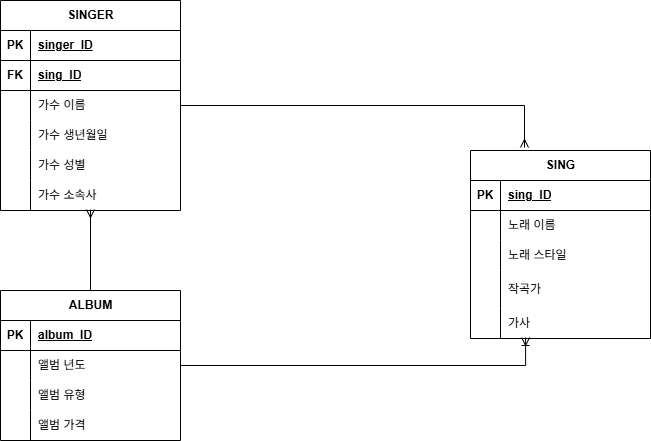

The diagram above was exported from draw.io. Its source (the exported page's mxGraphModel, read from the mxfile embedded in the PNG):
<mxGraphModel dx="772" dy="666" grid="1" gridSize="10" guides="1" tooltips="1" connect="1" arrows="1" fold="1" page="1" pageScale="1" pageWidth="827" pageHeight="1169" math="0" shadow="0">
  <root>
    <mxCell id="0" />
    <mxCell id="1" parent="0" />
    <mxCell id="nrZZ_t4ZZ1I4DcyieRfL-5" parent="1" style="shape=table;startSize=30;container=1;collapsible=1;childLayout=tableLayout;fixedRows=1;rowLines=0;fontStyle=1;align=center;resizeLast=1;html=1;" value="SINGER" vertex="1">
      <mxGeometry height="210" width="180" x="40" y="10" as="geometry" />
    </mxCell>
    <mxCell id="nrZZ_t4ZZ1I4DcyieRfL-6" parent="nrZZ_t4ZZ1I4DcyieRfL-5" style="shape=tableRow;horizontal=0;startSize=0;swimlaneHead=0;swimlaneBody=0;fillColor=none;collapsible=0;dropTarget=0;points=[[0,0.5],[1,0.5]];portConstraint=eastwest;top=0;left=0;right=0;bottom=1;" value="" vertex="1">
      <mxGeometry height="30" width="180" y="30" as="geometry" />
    </mxCell>
    <mxCell id="nrZZ_t4ZZ1I4DcyieRfL-7" parent="nrZZ_t4ZZ1I4DcyieRfL-6" style="shape=partialRectangle;connectable=0;fillColor=none;top=0;left=0;bottom=0;right=0;fontStyle=1;overflow=hidden;whiteSpace=wrap;html=1;" value="PK" vertex="1">
      <mxGeometry height="30" width="30" as="geometry">
        <mxRectangle height="30" width="30" as="alternateBounds" />
      </mxGeometry>
    </mxCell>
    <mxCell id="nrZZ_t4ZZ1I4DcyieRfL-8" parent="nrZZ_t4ZZ1I4DcyieRfL-6" style="shape=partialRectangle;connectable=0;fillColor=none;top=0;left=0;bottom=0;right=0;align=left;spacingLeft=6;fontStyle=5;overflow=hidden;whiteSpace=wrap;html=1;" value="singer_ID" vertex="1">
      <mxGeometry height="30" width="150" x="30" as="geometry">
        <mxRectangle height="30" width="150" as="alternateBounds" />
      </mxGeometry>
    </mxCell>
    <mxCell id="nrZZ_t4ZZ1I4DcyieRfL-110" parent="nrZZ_t4ZZ1I4DcyieRfL-5" style="shape=tableRow;horizontal=0;startSize=0;swimlaneHead=0;swimlaneBody=0;fillColor=none;collapsible=0;dropTarget=0;points=[[0,0.5],[1,0.5]];portConstraint=eastwest;top=0;left=0;right=0;bottom=1;" value="" vertex="1">
      <mxGeometry height="30" width="180" y="60" as="geometry" />
    </mxCell>
    <mxCell id="nrZZ_t4ZZ1I4DcyieRfL-111" parent="nrZZ_t4ZZ1I4DcyieRfL-110" style="shape=partialRectangle;connectable=0;fillColor=none;top=0;left=0;bottom=0;right=0;fontStyle=1;overflow=hidden;whiteSpace=wrap;html=1;" value="FK" vertex="1">
      <mxGeometry height="30" width="30" as="geometry">
        <mxRectangle height="30" width="30" as="alternateBounds" />
      </mxGeometry>
    </mxCell>
    <mxCell id="nrZZ_t4ZZ1I4DcyieRfL-112" parent="nrZZ_t4ZZ1I4DcyieRfL-110" style="shape=partialRectangle;connectable=0;fillColor=none;top=0;left=0;bottom=0;right=0;align=left;spacingLeft=6;fontStyle=5;overflow=hidden;whiteSpace=wrap;html=1;" value="sing_ID" vertex="1">
      <mxGeometry height="30" width="150" x="30" as="geometry">
        <mxRectangle height="30" width="150" as="alternateBounds" />
      </mxGeometry>
    </mxCell>
    <mxCell id="nrZZ_t4ZZ1I4DcyieRfL-9" parent="nrZZ_t4ZZ1I4DcyieRfL-5" style="shape=tableRow;horizontal=0;startSize=0;swimlaneHead=0;swimlaneBody=0;fillColor=none;collapsible=0;dropTarget=0;points=[[0,0.5],[1,0.5]];portConstraint=eastwest;top=0;left=0;right=0;bottom=0;" value="" vertex="1">
      <mxGeometry height="30" width="180" y="90" as="geometry" />
    </mxCell>
    <mxCell id="nrZZ_t4ZZ1I4DcyieRfL-10" parent="nrZZ_t4ZZ1I4DcyieRfL-9" style="shape=partialRectangle;connectable=0;fillColor=none;top=0;left=0;bottom=0;right=0;editable=1;overflow=hidden;whiteSpace=wrap;html=1;" value="" vertex="1">
      <mxGeometry height="30" width="30" as="geometry">
        <mxRectangle height="30" width="30" as="alternateBounds" />
      </mxGeometry>
    </mxCell>
    <mxCell id="nrZZ_t4ZZ1I4DcyieRfL-11" parent="nrZZ_t4ZZ1I4DcyieRfL-9" style="shape=partialRectangle;connectable=0;fillColor=none;top=0;left=0;bottom=0;right=0;align=left;spacingLeft=6;overflow=hidden;whiteSpace=wrap;html=1;" value="가수 이름" vertex="1">
      <mxGeometry height="30" width="150" x="30" as="geometry">
        <mxRectangle height="30" width="150" as="alternateBounds" />
      </mxGeometry>
    </mxCell>
    <mxCell id="nrZZ_t4ZZ1I4DcyieRfL-12" parent="nrZZ_t4ZZ1I4DcyieRfL-5" style="shape=tableRow;horizontal=0;startSize=0;swimlaneHead=0;swimlaneBody=0;fillColor=none;collapsible=0;dropTarget=0;points=[[0,0.5],[1,0.5]];portConstraint=eastwest;top=0;left=0;right=0;bottom=0;" value="" vertex="1">
      <mxGeometry height="30" width="180" y="120" as="geometry" />
    </mxCell>
    <mxCell id="nrZZ_t4ZZ1I4DcyieRfL-13" parent="nrZZ_t4ZZ1I4DcyieRfL-12" style="shape=partialRectangle;connectable=0;fillColor=none;top=0;left=0;bottom=0;right=0;editable=1;overflow=hidden;whiteSpace=wrap;html=1;" value="" vertex="1">
      <mxGeometry height="30" width="30" as="geometry">
        <mxRectangle height="30" width="30" as="alternateBounds" />
      </mxGeometry>
    </mxCell>
    <mxCell id="nrZZ_t4ZZ1I4DcyieRfL-14" parent="nrZZ_t4ZZ1I4DcyieRfL-12" style="shape=partialRectangle;connectable=0;fillColor=none;top=0;left=0;bottom=0;right=0;align=left;spacingLeft=6;overflow=hidden;whiteSpace=wrap;html=1;" value="가수 생년월일" vertex="1">
      <mxGeometry height="30" width="150" x="30" as="geometry">
        <mxRectangle height="30" width="150" as="alternateBounds" />
      </mxGeometry>
    </mxCell>
    <mxCell id="nrZZ_t4ZZ1I4DcyieRfL-15" parent="nrZZ_t4ZZ1I4DcyieRfL-5" style="shape=tableRow;horizontal=0;startSize=0;swimlaneHead=0;swimlaneBody=0;fillColor=none;collapsible=0;dropTarget=0;points=[[0,0.5],[1,0.5]];portConstraint=eastwest;top=0;left=0;right=0;bottom=0;" value="" vertex="1">
      <mxGeometry height="30" width="180" y="150" as="geometry" />
    </mxCell>
    <mxCell id="nrZZ_t4ZZ1I4DcyieRfL-16" parent="nrZZ_t4ZZ1I4DcyieRfL-15" style="shape=partialRectangle;connectable=0;fillColor=none;top=0;left=0;bottom=0;right=0;editable=1;overflow=hidden;whiteSpace=wrap;html=1;" value="" vertex="1">
      <mxGeometry height="30" width="30" as="geometry">
        <mxRectangle height="30" width="30" as="alternateBounds" />
      </mxGeometry>
    </mxCell>
    <mxCell id="nrZZ_t4ZZ1I4DcyieRfL-17" parent="nrZZ_t4ZZ1I4DcyieRfL-15" style="shape=partialRectangle;connectable=0;fillColor=none;top=0;left=0;bottom=0;right=0;align=left;spacingLeft=6;overflow=hidden;whiteSpace=wrap;html=1;" value="가수 성별" vertex="1">
      <mxGeometry height="30" width="150" x="30" as="geometry">
        <mxRectangle height="30" width="150" as="alternateBounds" />
      </mxGeometry>
    </mxCell>
    <mxCell id="nrZZ_t4ZZ1I4DcyieRfL-97" parent="nrZZ_t4ZZ1I4DcyieRfL-5" style="shape=tableRow;horizontal=0;startSize=0;swimlaneHead=0;swimlaneBody=0;fillColor=none;collapsible=0;dropTarget=0;points=[[0,0.5],[1,0.5]];portConstraint=eastwest;top=0;left=0;right=0;bottom=0;" value="" vertex="1">
      <mxGeometry height="30" width="180" y="180" as="geometry" />
    </mxCell>
    <mxCell id="nrZZ_t4ZZ1I4DcyieRfL-98" parent="nrZZ_t4ZZ1I4DcyieRfL-97" style="shape=partialRectangle;connectable=0;fillColor=none;top=0;left=0;bottom=0;right=0;editable=1;overflow=hidden;whiteSpace=wrap;html=1;" value="" vertex="1">
      <mxGeometry height="30" width="30" as="geometry">
        <mxRectangle height="30" width="30" as="alternateBounds" />
      </mxGeometry>
    </mxCell>
    <mxCell id="nrZZ_t4ZZ1I4DcyieRfL-99" parent="nrZZ_t4ZZ1I4DcyieRfL-97" style="shape=partialRectangle;connectable=0;fillColor=none;top=0;left=0;bottom=0;right=0;align=left;spacingLeft=6;overflow=hidden;whiteSpace=wrap;html=1;" value="가수 소속사" vertex="1">
      <mxGeometry height="30" width="150" x="30" as="geometry">
        <mxRectangle height="30" width="150" as="alternateBounds" />
      </mxGeometry>
    </mxCell>
    <mxCell id="nrZZ_t4ZZ1I4DcyieRfL-32" parent="1" style="shape=table;startSize=30;container=1;collapsible=1;childLayout=tableLayout;fixedRows=1;rowLines=0;fontStyle=1;align=center;resizeLast=1;html=1;" value="ALBUM" vertex="1">
      <mxGeometry height="150" width="180" x="40" y="300" as="geometry" />
    </mxCell>
    <mxCell id="nrZZ_t4ZZ1I4DcyieRfL-33" parent="nrZZ_t4ZZ1I4DcyieRfL-32" style="shape=tableRow;horizontal=0;startSize=0;swimlaneHead=0;swimlaneBody=0;fillColor=none;collapsible=0;dropTarget=0;points=[[0,0.5],[1,0.5]];portConstraint=eastwest;top=0;left=0;right=0;bottom=1;" value="" vertex="1">
      <mxGeometry height="30" width="180" y="30" as="geometry" />
    </mxCell>
    <mxCell id="nrZZ_t4ZZ1I4DcyieRfL-34" parent="nrZZ_t4ZZ1I4DcyieRfL-33" style="shape=partialRectangle;connectable=0;fillColor=none;top=0;left=0;bottom=0;right=0;fontStyle=1;overflow=hidden;whiteSpace=wrap;html=1;" value="PK" vertex="1">
      <mxGeometry height="30" width="30" as="geometry">
        <mxRectangle height="30" width="30" as="alternateBounds" />
      </mxGeometry>
    </mxCell>
    <mxCell id="nrZZ_t4ZZ1I4DcyieRfL-35" parent="nrZZ_t4ZZ1I4DcyieRfL-33" style="shape=partialRectangle;connectable=0;fillColor=none;top=0;left=0;bottom=0;right=0;align=left;spacingLeft=6;fontStyle=5;overflow=hidden;whiteSpace=wrap;html=1;" value="album_ID" vertex="1">
      <mxGeometry height="30" width="150" x="30" as="geometry">
        <mxRectangle height="30" width="150" as="alternateBounds" />
      </mxGeometry>
    </mxCell>
    <mxCell id="nrZZ_t4ZZ1I4DcyieRfL-36" parent="nrZZ_t4ZZ1I4DcyieRfL-32" style="shape=tableRow;horizontal=0;startSize=0;swimlaneHead=0;swimlaneBody=0;fillColor=none;collapsible=0;dropTarget=0;points=[[0,0.5],[1,0.5]];portConstraint=eastwest;top=0;left=0;right=0;bottom=0;" value="" vertex="1">
      <mxGeometry height="30" width="180" y="60" as="geometry" />
    </mxCell>
    <mxCell id="nrZZ_t4ZZ1I4DcyieRfL-37" parent="nrZZ_t4ZZ1I4DcyieRfL-36" style="shape=partialRectangle;connectable=0;fillColor=none;top=0;left=0;bottom=0;right=0;editable=1;overflow=hidden;whiteSpace=wrap;html=1;" value="" vertex="1">
      <mxGeometry height="30" width="30" as="geometry">
        <mxRectangle height="30" width="30" as="alternateBounds" />
      </mxGeometry>
    </mxCell>
    <mxCell id="nrZZ_t4ZZ1I4DcyieRfL-38" parent="nrZZ_t4ZZ1I4DcyieRfL-36" style="shape=partialRectangle;connectable=0;fillColor=none;top=0;left=0;bottom=0;right=0;align=left;spacingLeft=6;overflow=hidden;whiteSpace=wrap;html=1;" value="앨범 년도" vertex="1">
      <mxGeometry height="30" width="150" x="30" as="geometry">
        <mxRectangle height="30" width="150" as="alternateBounds" />
      </mxGeometry>
    </mxCell>
    <mxCell id="nrZZ_t4ZZ1I4DcyieRfL-42" parent="nrZZ_t4ZZ1I4DcyieRfL-32" style="shape=tableRow;horizontal=0;startSize=0;swimlaneHead=0;swimlaneBody=0;fillColor=none;collapsible=0;dropTarget=0;points=[[0,0.5],[1,0.5]];portConstraint=eastwest;top=0;left=0;right=0;bottom=0;" value="" vertex="1">
      <mxGeometry height="30" width="180" y="90" as="geometry" />
    </mxCell>
    <mxCell id="nrZZ_t4ZZ1I4DcyieRfL-43" parent="nrZZ_t4ZZ1I4DcyieRfL-42" style="shape=partialRectangle;connectable=0;fillColor=none;top=0;left=0;bottom=0;right=0;editable=1;overflow=hidden;whiteSpace=wrap;html=1;" value="" vertex="1">
      <mxGeometry height="30" width="30" as="geometry">
        <mxRectangle height="30" width="30" as="alternateBounds" />
      </mxGeometry>
    </mxCell>
    <mxCell id="nrZZ_t4ZZ1I4DcyieRfL-44" parent="nrZZ_t4ZZ1I4DcyieRfL-42" style="shape=partialRectangle;connectable=0;fillColor=none;top=0;left=0;bottom=0;right=0;align=left;spacingLeft=6;overflow=hidden;whiteSpace=wrap;html=1;" value="앨범 유형" vertex="1">
      <mxGeometry height="30" width="150" x="30" as="geometry">
        <mxRectangle height="30" width="150" as="alternateBounds" />
      </mxGeometry>
    </mxCell>
    <mxCell id="nrZZ_t4ZZ1I4DcyieRfL-72" parent="nrZZ_t4ZZ1I4DcyieRfL-32" style="shape=tableRow;horizontal=0;startSize=0;swimlaneHead=0;swimlaneBody=0;fillColor=none;collapsible=0;dropTarget=0;points=[[0,0.5],[1,0.5]];portConstraint=eastwest;top=0;left=0;right=0;bottom=0;" value="" vertex="1">
      <mxGeometry height="30" width="180" y="120" as="geometry" />
    </mxCell>
    <mxCell id="nrZZ_t4ZZ1I4DcyieRfL-73" parent="nrZZ_t4ZZ1I4DcyieRfL-72" style="shape=partialRectangle;connectable=0;fillColor=none;top=0;left=0;bottom=0;right=0;editable=1;overflow=hidden;whiteSpace=wrap;html=1;" value="" vertex="1">
      <mxGeometry height="30" width="30" as="geometry">
        <mxRectangle height="30" width="30" as="alternateBounds" />
      </mxGeometry>
    </mxCell>
    <mxCell id="nrZZ_t4ZZ1I4DcyieRfL-74" parent="nrZZ_t4ZZ1I4DcyieRfL-72" style="shape=partialRectangle;connectable=0;fillColor=none;top=0;left=0;bottom=0;right=0;align=left;spacingLeft=6;overflow=hidden;whiteSpace=wrap;html=1;" value="앨범 가격" vertex="1">
      <mxGeometry height="30" width="150" x="30" as="geometry">
        <mxRectangle height="30" width="150" as="alternateBounds" />
      </mxGeometry>
    </mxCell>
    <mxCell id="nrZZ_t4ZZ1I4DcyieRfL-49" parent="1" style="shape=table;startSize=30;container=1;collapsible=1;childLayout=tableLayout;fixedRows=1;rowLines=0;fontStyle=1;align=center;resizeLast=1;html=1;" value="SING" vertex="1">
      <mxGeometry height="188" width="180" x="510" y="160" as="geometry" />
    </mxCell>
    <mxCell id="nrZZ_t4ZZ1I4DcyieRfL-50" parent="nrZZ_t4ZZ1I4DcyieRfL-49" style="shape=tableRow;horizontal=0;startSize=0;swimlaneHead=0;swimlaneBody=0;fillColor=none;collapsible=0;dropTarget=0;points=[[0,0.5],[1,0.5]];portConstraint=eastwest;top=0;left=0;right=0;bottom=1;" value="" vertex="1">
      <mxGeometry height="30" width="180" y="30" as="geometry" />
    </mxCell>
    <mxCell id="nrZZ_t4ZZ1I4DcyieRfL-51" parent="nrZZ_t4ZZ1I4DcyieRfL-50" style="shape=partialRectangle;connectable=0;fillColor=none;top=0;left=0;bottom=0;right=0;fontStyle=1;overflow=hidden;whiteSpace=wrap;html=1;" value="PK" vertex="1">
      <mxGeometry height="30" width="30" as="geometry">
        <mxRectangle height="30" width="30" as="alternateBounds" />
      </mxGeometry>
    </mxCell>
    <mxCell id="nrZZ_t4ZZ1I4DcyieRfL-52" parent="nrZZ_t4ZZ1I4DcyieRfL-50" style="shape=partialRectangle;connectable=0;fillColor=none;top=0;left=0;bottom=0;right=0;align=left;spacingLeft=6;fontStyle=5;overflow=hidden;whiteSpace=wrap;html=1;" value="sing_ID" vertex="1">
      <mxGeometry height="30" width="150" x="30" as="geometry">
        <mxRectangle height="30" width="150" as="alternateBounds" />
      </mxGeometry>
    </mxCell>
    <mxCell id="nrZZ_t4ZZ1I4DcyieRfL-53" parent="nrZZ_t4ZZ1I4DcyieRfL-49" style="shape=tableRow;horizontal=0;startSize=0;swimlaneHead=0;swimlaneBody=0;fillColor=none;collapsible=0;dropTarget=0;points=[[0,0.5],[1,0.5]];portConstraint=eastwest;top=0;left=0;right=0;bottom=0;" value="" vertex="1">
      <mxGeometry height="30" width="180" y="60" as="geometry" />
    </mxCell>
    <mxCell id="nrZZ_t4ZZ1I4DcyieRfL-54" parent="nrZZ_t4ZZ1I4DcyieRfL-53" style="shape=partialRectangle;connectable=0;fillColor=none;top=0;left=0;bottom=0;right=0;editable=1;overflow=hidden;whiteSpace=wrap;html=1;" value="" vertex="1">
      <mxGeometry height="30" width="30" as="geometry">
        <mxRectangle height="30" width="30" as="alternateBounds" />
      </mxGeometry>
    </mxCell>
    <mxCell id="nrZZ_t4ZZ1I4DcyieRfL-55" parent="nrZZ_t4ZZ1I4DcyieRfL-53" style="shape=partialRectangle;connectable=0;fillColor=none;top=0;left=0;bottom=0;right=0;align=left;spacingLeft=6;overflow=hidden;whiteSpace=wrap;html=1;" value="노래 이름" vertex="1">
      <mxGeometry height="30" width="150" x="30" as="geometry">
        <mxRectangle height="30" width="150" as="alternateBounds" />
      </mxGeometry>
    </mxCell>
    <mxCell id="nrZZ_t4ZZ1I4DcyieRfL-56" parent="nrZZ_t4ZZ1I4DcyieRfL-49" style="shape=tableRow;horizontal=0;startSize=0;swimlaneHead=0;swimlaneBody=0;fillColor=none;collapsible=0;dropTarget=0;points=[[0,0.5],[1,0.5]];portConstraint=eastwest;top=0;left=0;right=0;bottom=0;" value="" vertex="1">
      <mxGeometry height="30" width="180" y="90" as="geometry" />
    </mxCell>
    <mxCell id="nrZZ_t4ZZ1I4DcyieRfL-57" parent="nrZZ_t4ZZ1I4DcyieRfL-56" style="shape=partialRectangle;connectable=0;fillColor=none;top=0;left=0;bottom=0;right=0;editable=1;overflow=hidden;whiteSpace=wrap;html=1;" value="" vertex="1">
      <mxGeometry height="30" width="30" as="geometry">
        <mxRectangle height="30" width="30" as="alternateBounds" />
      </mxGeometry>
    </mxCell>
    <mxCell id="nrZZ_t4ZZ1I4DcyieRfL-58" parent="nrZZ_t4ZZ1I4DcyieRfL-56" style="shape=partialRectangle;connectable=0;fillColor=none;top=0;left=0;bottom=0;right=0;align=left;spacingLeft=6;overflow=hidden;whiteSpace=wrap;html=1;" value="노래 스타일" vertex="1">
      <mxGeometry height="30" width="150" x="30" as="geometry">
        <mxRectangle height="30" width="150" as="alternateBounds" />
      </mxGeometry>
    </mxCell>
    <mxCell id="nrZZ_t4ZZ1I4DcyieRfL-59" parent="nrZZ_t4ZZ1I4DcyieRfL-49" style="shape=tableRow;horizontal=0;startSize=0;swimlaneHead=0;swimlaneBody=0;fillColor=none;collapsible=0;dropTarget=0;points=[[0,0.5],[1,0.5]];portConstraint=eastwest;top=0;left=0;right=0;bottom=0;" value="" vertex="1">
      <mxGeometry height="38" width="180" y="120" as="geometry" />
    </mxCell>
    <mxCell id="nrZZ_t4ZZ1I4DcyieRfL-60" parent="nrZZ_t4ZZ1I4DcyieRfL-59" style="shape=partialRectangle;connectable=0;fillColor=none;top=0;left=0;bottom=0;right=0;editable=1;overflow=hidden;whiteSpace=wrap;html=1;" value="" vertex="1">
      <mxGeometry height="38" width="30" as="geometry">
        <mxRectangle height="38" width="30" as="alternateBounds" />
      </mxGeometry>
    </mxCell>
    <mxCell id="nrZZ_t4ZZ1I4DcyieRfL-61" parent="nrZZ_t4ZZ1I4DcyieRfL-59" style="shape=partialRectangle;connectable=0;fillColor=none;top=0;left=0;bottom=0;right=0;align=left;spacingLeft=6;overflow=hidden;whiteSpace=wrap;html=1;" value="작곡가" vertex="1">
      <mxGeometry height="38" width="150" x="30" as="geometry">
        <mxRectangle height="38" width="150" as="alternateBounds" />
      </mxGeometry>
    </mxCell>
    <mxCell id="nrZZ_t4ZZ1I4DcyieRfL-69" parent="nrZZ_t4ZZ1I4DcyieRfL-49" style="shape=tableRow;horizontal=0;startSize=0;swimlaneHead=0;swimlaneBody=0;fillColor=none;collapsible=0;dropTarget=0;points=[[0,0.5],[1,0.5]];portConstraint=eastwest;top=0;left=0;right=0;bottom=0;" value="" vertex="1">
      <mxGeometry height="30" width="180" y="158" as="geometry" />
    </mxCell>
    <mxCell id="nrZZ_t4ZZ1I4DcyieRfL-70" parent="nrZZ_t4ZZ1I4DcyieRfL-69" style="shape=partialRectangle;connectable=0;fillColor=none;top=0;left=0;bottom=0;right=0;editable=1;overflow=hidden;whiteSpace=wrap;html=1;" value="" vertex="1">
      <mxGeometry height="30" width="30" as="geometry">
        <mxRectangle height="30" width="30" as="alternateBounds" />
      </mxGeometry>
    </mxCell>
    <mxCell id="nrZZ_t4ZZ1I4DcyieRfL-71" parent="nrZZ_t4ZZ1I4DcyieRfL-69" style="shape=partialRectangle;connectable=0;fillColor=none;top=0;left=0;bottom=0;right=0;align=left;spacingLeft=6;overflow=hidden;whiteSpace=wrap;html=1;" value="가사" vertex="1">
      <mxGeometry height="30" width="150" x="30" as="geometry">
        <mxRectangle height="30" width="150" as="alternateBounds" />
      </mxGeometry>
    </mxCell>
    <mxCell id="nrZZ_t4ZZ1I4DcyieRfL-103" edge="1" parent="1" source="nrZZ_t4ZZ1I4DcyieRfL-36" style="edgeStyle=orthogonalEdgeStyle;rounded=0;orthogonalLoop=1;jettySize=auto;html=1;exitX=1;exitY=0.5;exitDx=0;exitDy=0;endArrow=ERoneToMany;endFill=0;entryX=0.306;entryY=0.967;entryDx=0;entryDy=0;entryPerimeter=0;" target="nrZZ_t4ZZ1I4DcyieRfL-69">
      <mxGeometry relative="1" as="geometry">
        <mxPoint x="410" y="300" as="targetPoint" />
      </mxGeometry>
    </mxCell>
    <mxCell id="nrZZ_t4ZZ1I4DcyieRfL-104" edge="1" parent="1" source="nrZZ_t4ZZ1I4DcyieRfL-32" style="edgeStyle=orthogonalEdgeStyle;rounded=0;orthogonalLoop=1;jettySize=auto;html=1;exitX=0.5;exitY=0;exitDx=0;exitDy=0;entryX=0.5;entryY=0.967;entryDx=0;entryDy=0;entryPerimeter=0;endArrow=ERmany;endFill=0;" target="nrZZ_t4ZZ1I4DcyieRfL-97">
      <mxGeometry relative="1" as="geometry" />
    </mxCell>
    <mxCell id="nrZZ_t4ZZ1I4DcyieRfL-113" edge="1" parent="1" source="nrZZ_t4ZZ1I4DcyieRfL-9" style="edgeStyle=orthogonalEdgeStyle;rounded=0;orthogonalLoop=1;jettySize=auto;html=1;exitX=1;exitY=0.5;exitDx=0;exitDy=0;entryX=0.3;entryY=-0.016;entryDx=0;entryDy=0;entryPerimeter=0;endArrow=ERmany;endFill=0;" target="nrZZ_t4ZZ1I4DcyieRfL-49">
      <mxGeometry relative="1" as="geometry" />
    </mxCell>
  </root>
</mxGraphModel>